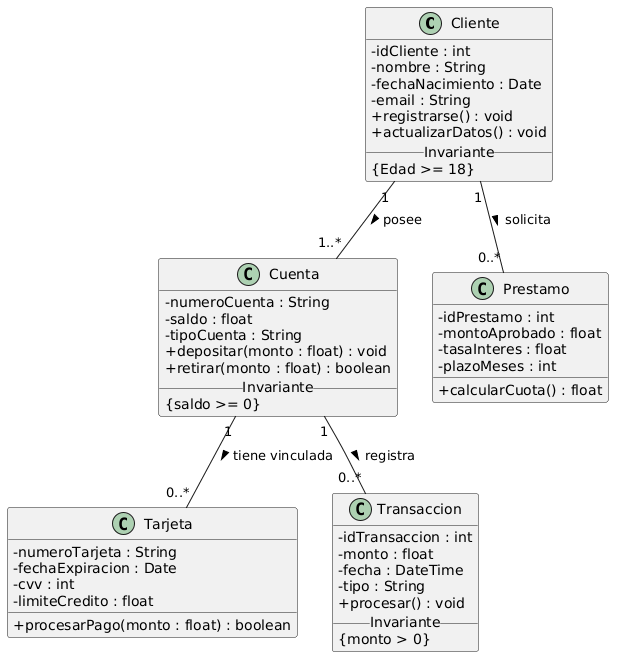

The diagram above was rendered by PlantUML. Its source (embedded in the PNG):
@startuml
skinparam classAttributeIconSize 0

class Cliente {
  - idCliente : int
  - nombre : String
  - fechaNacimiento : Date
  - email : String
  + registrarse() : void
  + actualizarDatos() : void
  __ Invariante __
  {Edad >= 18}
}

class Cuenta {
  - numeroCuenta : String
  - saldo : float
  - tipoCuenta : String
  + depositar(monto : float) : void
  + retirar(monto : float) : boolean
  __ Invariante __
  {saldo >= 0}
}

class Tarjeta {
  - numeroTarjeta : String
  - fechaExpiracion : Date
  - cvv : int
  - limiteCredito : float
  + procesarPago(monto : float) : boolean
}

class Transaccion {
  - idTransaccion : int
  - monto : float
  - fecha : DateTime
  - tipo : String
  + procesar() : void
  __ Invariante __
  {monto > 0}
}

class Prestamo {
  - idPrestamo : int
  - montoAprobado : float
  - tasaInteres : float
  - plazoMeses : int
  + calcularCuota() : float
}

Cliente "1" -- "1..*" Cuenta : posee >
Cliente "1" -- "0..*" Prestamo : solicita >
Cuenta "1" -- "0..*" Tarjeta : tiene vinculada >
Cuenta "1" -- "0..*" Transaccion : registra >
@enduml